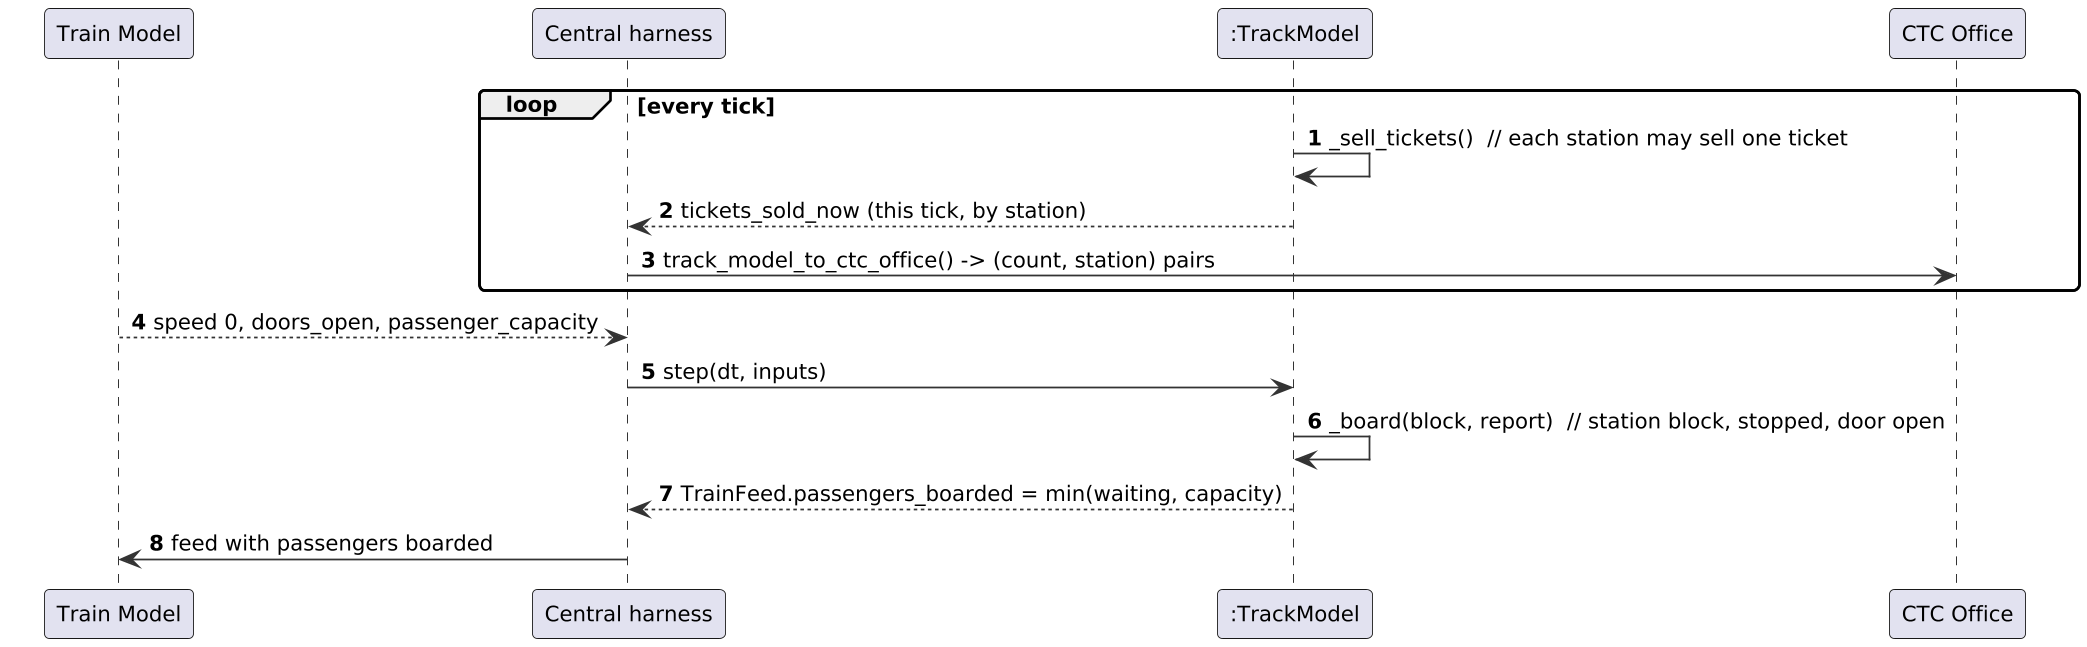

The diagram above was rendered by PlantUML. Its source (embedded in the PNG):
@startuml
skinparam shadowing false
skinparam dpi 170
skinparam defaultFontName DejaVu Sans
skinparam defaultFontSize 12
skinparam roundCorner 6
skinparam ArrowColor #333333
skinparam BackgroundColor white
skinparam sequenceMessageAlign left
skinparam ParticipantPadding 20
autonumber
participant "Train Model" as TRM
participant "Central harness" as H
participant ":TrackModel" as TM
participant "CTC Office" as CTC
loop every tick
  TM -> TM : _sell_tickets()  // each station may sell one ticket
  TM --> H : tickets_sold_now (this tick, by station)
  H -> CTC : track_model_to_ctc_office() -> (count, station) pairs
end
TRM --> H : speed 0, doors_open, passenger_capacity
H -> TM : step(dt, inputs)
TM -> TM : _board(block, report)  // station block, stopped, door open
TM --> H : TrainFeed.passengers_boarded = min(waiting, capacity)
H -> TRM : feed with passengers boarded
@enduml